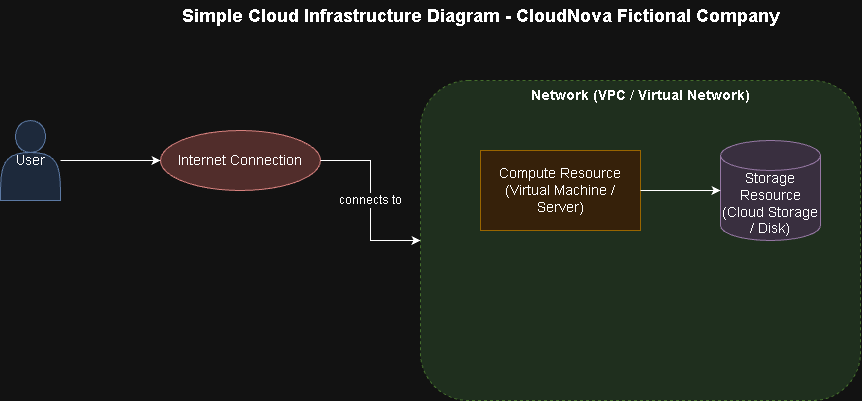

The diagram above was exported from draw.io. Its source (the exported page's mxGraphModel, read from the mxfile embedded in the PNG):
<mxGraphModel dx="1414" dy="789" grid="1" gridSize="10" guides="1" tooltips="1" connect="1" arrows="1" fold="1" page="1" pageScale="1" pageWidth="850" pageHeight="1100" math="0" shadow="0">
  <root>
    <mxCell id="0" />
    <mxCell id="1" parent="0" />
    <mxCell id="tBZkbqe-OqwoahVskpAR-1" parent="1" style="text;html=1;fontSize=18;fontStyle=1;align=center;verticalAlign=middle;" value="Simple Cloud Infrastructure Diagram - CloudNova Fictional Company" vertex="1">
      <mxGeometry height="30" width="560" x="280" y="20" as="geometry" />
    </mxCell>
    <mxCell id="tBZkbqe-OqwoahVskpAR-2" parent="1" style="shape=actor;whiteSpace=wrap;html=1;fillColor=#dae8fc;strokeColor=#6c8ebf;fontSize=14;" value="User" vertex="1">
      <mxGeometry height="80" width="60" x="80" y="140" as="geometry" />
    </mxCell>
    <mxCell id="tBZkbqe-OqwoahVskpAR-3" parent="1" style="ellipse;whiteSpace=wrap;html=1;fillColor=#f8cecc;strokeColor=#b85450;fontSize=14;" value="Internet Connection" vertex="1">
      <mxGeometry height="60" width="160" x="240" y="150" as="geometry" />
    </mxCell>
    <mxCell id="tBZkbqe-OqwoahVskpAR-4" parent="1" style="rounded=1;whiteSpace=wrap;html=1;fillColor=#d5e8d4;strokeColor=#82b366;verticalAlign=top;fontSize=14;fontStyle=1;dashed=1;" value="Network (VPC / Virtual Network)" vertex="1">
      <mxGeometry height="320" width="440" x="500" y="100" as="geometry" />
    </mxCell>
    <mxCell id="tBZkbqe-OqwoahVskpAR-5" parent="1" style="rounded=0;whiteSpace=wrap;html=1;fillColor=#ffe6cc;strokeColor=#d79b00;fontSize=14;" value="Compute Resource&#10;(Virtual Machine / Server)" vertex="1">
      <mxGeometry height="80" width="160" x="560" y="170" as="geometry" />
    </mxCell>
    <mxCell id="tBZkbqe-OqwoahVskpAR-6" parent="1" style="shape=cylinder3;whiteSpace=wrap;html=1;fillColor=#e1d5e7;strokeColor=#9673a6;fontSize=14;boundedLbl=1;" value="Storage Resource&#10;(Cloud Storage / Disk)" vertex="1">
      <mxGeometry height="100" width="100" x="800" y="160" as="geometry" />
    </mxCell>
    <mxCell id="tBZkbqe-OqwoahVskpAR-7" edge="1" parent="1" source="tBZkbqe-OqwoahVskpAR-2" style="edgeStyle=orthogonalEdgeStyle;rounded=0;html=1;fontSize=12;" target="tBZkbqe-OqwoahVskpAR-3">
      <mxGeometry relative="1" as="geometry" />
    </mxCell>
    <mxCell id="tBZkbqe-OqwoahVskpAR-8" edge="1" parent="1" source="tBZkbqe-OqwoahVskpAR-3" style="edgeStyle=orthogonalEdgeStyle;rounded=0;html=1;fontSize=12;" target="tBZkbqe-OqwoahVskpAR-4" value="connects to">
      <mxGeometry relative="1" as="geometry" />
    </mxCell>
    <mxCell id="tBZkbqe-OqwoahVskpAR-9" edge="1" parent="1" source="tBZkbqe-OqwoahVskpAR-5" style="edgeStyle=orthogonalEdgeStyle;rounded=0;html=1;fontSize=12;" target="tBZkbqe-OqwoahVskpAR-6">
      <mxGeometry relative="1" as="geometry" />
    </mxCell>
  </root>
</mxGraphModel>